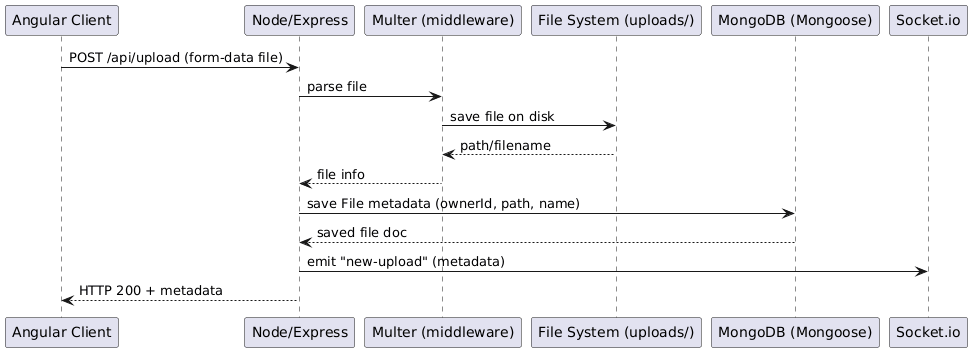

The diagram above was rendered by PlantUML. Its source (embedded in the PNG):
@startuml
participant Client as "Angular Client"
participant Server as "Node/Express"
participant Multer as "Multer (middleware)"
participant Storage as "File System (uploads/)"
participant DB as "MongoDB (Mongoose)"
participant Socket as "Socket.io"

Client -> Server: POST /api/upload (form-data file)
Server -> Multer: parse file
Multer -> Storage: save file on disk
Storage --> Multer: path/filename
Multer --> Server: file info
Server -> DB: save File metadata (ownerId, path, name)
DB --> Server: saved file doc
Server -> Socket: emit "new-upload" (metadata)

Client <-- Server: HTTP 200 + metadata
@enduml